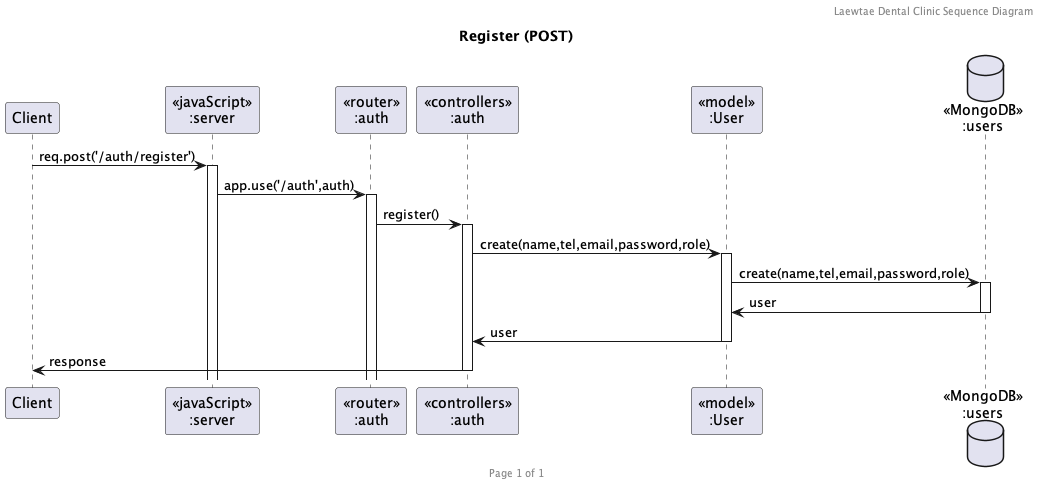

The diagram above was rendered by PlantUML. Its source (embedded in the PNG):
@startuml Register (POST)

header Laewtae Dental Clinic Sequence Diagram
footer Page %page% of %lastpage%
title "Register (POST)"

participant "Client" as client
participant "<<javaScript>>\n:server" as server
participant "<<router>>\n:auth" as routerAuth
participant "<<controllers>>\n:auth" as controllersAuth
participant "<<model>>\n:User" as modelUser
database "<<MongoDB>>\n:users" as UsersDatabase

client->server ++:req.post('/auth/register')
server->routerAuth ++:app.use('/auth',auth)
routerAuth -> controllersAuth ++:register()
controllersAuth -> modelUser ++:create(name,tel,email,password,role)
modelUser -> UsersDatabase ++:create(name,tel,email,password,role)
modelUser <- UsersDatabase --:user
controllersAuth <- modelUser --:user
client <- controllersAuth --:response


@enduml